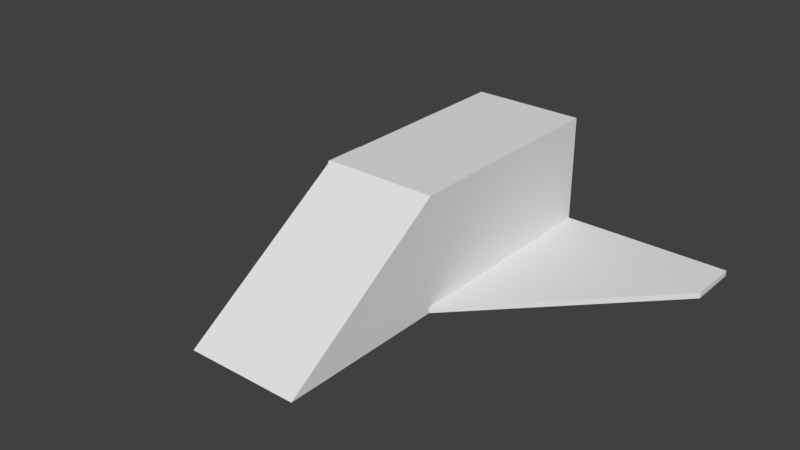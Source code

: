 # Source: ship.blend  (saved by Blender 2.78.0; exported with 4.5.12 LTS)
import bpy
from mathutils import Matrix  # noqa: F401  (used for matrix-valued properties, if any)

bpy.ops.wm.read_factory_settings(use_empty=True)
scene = bpy.context.scene
scene.name = 'Scene'

# ---- collections
col_collection_1 = bpy.data.collections.new('Collection 1'); scene.collection.children.link(col_collection_1)

# ---- materials (node trees are filled in below, after node groups)
mat_material_001 = bpy.data.materials.new('Material.001')
mat_material_001.alpha_threshold = 0.0
mat_material_001.use_transparent_shadow = False
mat_material_001.roughness = 0.5

# ---- material node trees

# ---- world
world_world = bpy.data.worlds.new('World'); scene.world = world_world
world_world.color = (0.05088, 0.05088, 0.05088)
world_world.use_sun_shadow = False
world_world.sun_shadow_jitter_overblur = 0.0
world_world.cycles.sampling_method = 'MANUAL'

# ---- meshes
me_cube_001 = bpy.data.meshes.new('Cube.001')
me_cube_001.from_pydata([(-1.0, -1.0, -1.0), (-1.0, -1.0, 1.0), (-1.0, 3.0, -1.0), (-1.0, 3.0, 1.0), (1.0, -1.0, -1.0), (1.0, -1.0, 1.0), (1.0, 3.0, -1.0), (1.0, 3.0, 1.0), (-1.0, -1.0, 1.0), (1.0, -1.0, 1.0), (-1.0, -4.0, -1.0), (1.0, -4.0, -1.0), (-4.0, 2.075, -1.0), (-4.0, 3.0, -1.0), (4.0, 2.075, -1.0), (4.0, 3.0, -1.0), (-1.0, 3.0, -0.9), (-1.0, -1.0, -0.9), (1.0, -1.0, -0.9), (1.0, 3.0, -0.9), (-4.0, 3.0, -0.9), (-4.0, 2.075, -0.9), (4.0, 2.075, -0.9), (4.0, 3.0, -0.9)], [], [(0, 1, 3, 2), (2, 3, 7, 6), (6, 7, 5, 4), (4, 5, 1, 0), (2, 6, 4, 0), (7, 3, 1, 5), (5, 1, 8, 9), (9, 8, 10, 11), (4, 11, 10, 0), (5, 9, 11, 4), (0, 10, 8, 1), (2, 0, 17, 16), (0, 17, 21, 12), (16, 20, 21, 17), (18, 22, 23, 19), (12, 21, 20, 13), (4, 6, 19, 18), (6, 19, 23, 15), (15, 23, 22, 14), (13, 20, 16, 2), (14, 22, 18, 4), (4, 6, 15, 14), (2, 0, 12, 13)])
_uv = me_cube_001.uv_layers.new(name='UVMap')
_uv.uv.foreach_set('vector', [0.75, 0.25, 0.9167, 0.25, 0.9167, 0.5833, 0.75, 0.5833, 0.8333, 0.9167, 0.8333, 0.75, 1.0, 0.75, 1.0, 0.9167, 0.75, 0.5833, 0.5833, 0.5833, 0.5833, 0.25, 0.75, 0.25, 0.8333, 0.75, 0.8333, 0.5833, 1.0, 0.5833, 1.0, 0.75, 0.5833, 0.25, 0.5833, 0.4167, 0.25, 0.4167, 0.25, 0.25, 0.4167, 1.0, 0.25, 1.0, 0.25, 0.6667, 0.4167, 0.6667, 0.0, 0.0, 0.0, 0.0, 0.0, 0.0, 0.0, 0.0, 0.4167, 0.6667, 0.5833, 0.6667, 0.5833, 0.9167, 0.4167, 0.9167, 0.25, 0.4167, 0.0, 0.4167, 1.987e-08, 0.25, 0.25, 0.25, 0.5833, 0.25, 0.5833, 0.25, 0.75, 0.0, 0.75, 0.25, 0.75, 0.25, 0.75, 0.0, 0.9167, 0.25, 0.9167, 0.25, 0.75, 0.5833, 0.75, 0.25, 0.7583, 0.25, 0.7583, 0.5833, 0.75, 0.25, 0.7583, 0.25, 0.7583, 0.5063, 0.75, 0.5063, 0.8333, 0.9167, 0.5833, 0.9167, 0.5833, 0.8396, 0.8333, 0.5833, 0.25, 1.0, 0.0, 0.7437, 0.0, 0.6667, 0.25, 0.6667, 0.75, 0.5063, 0.7583, 0.5063, 0.7583, 0.5833, 0.75, 0.5833, 0.75, 0.25, 0.75, 0.5833, 0.7417, 0.5833, 0.7417, 0.25, 0.925, 0.25, 0.9167, 0.25, 0.9167, 0.0, 0.925, 0.0, 0.75, 0.5833, 0.7417, 0.5833, 0.7417, 0.5063, 0.75, 0.5063, 0.925, 0.5, 0.9167, 0.5, 0.9167, 0.25, 0.925, 0.25, 0.75, 0.5063, 0.7417, 0.5063, 0.7417, 0.25, 0.75, 0.25, 0.25, 0.4167, 0.5833, 0.4167, 0.5833, 0.6667, 0.5063, 0.6667, 0.5833, 0.25, 0.25, 0.25, 0.5063, 0.0, 0.5833, 0.0])
me_cube_001.materials.append(mat_material_001)
me_cube_001.use_remesh_preserve_volume = False
me_cube_001.use_remesh_preserve_attributes = False
me_cube_001.use_mirror_vertex_groups = False
me_cube_001.update()

# ---- objects
ob_cube = bpy.data.objects.new('Cube', me_cube_001)

# ---- transforms, parenting, visibility, modifiers, constraints
ob_cube.location = (0.0, 0.0, 0.0)
ob_cube.lineart.crease_threshold = 0.0

# ---- collection membership
col_collection_1.objects.link(ob_cube)

# ---- scene / render settings (as saved in the file)
scene.frame_start = 1; scene.frame_end = 250; scene.frame_set(1)
scene.render.engine = 'BLENDER_EEVEE_NEXT'
scene.render.resolution_percentage = 50
scene.render.dither_intensity = 0.0
scene.cycles.use_denoising = False
scene.cycles.samples = 128
scene.cycles.sampling_pattern = 'TABULATED_SOBOL'
scene.cycles.light_sampling_threshold = 0.0
scene.cycles.use_adaptive_sampling = False
scene.cycles.use_light_tree = False
scene.cycles.blur_glossy = 0.0
scene.cycles.sample_clamp_indirect = 0.0
scene.view_settings.view_transform = 'Standard'
bpy.context.view_layer.update()

# ---- added for rendering (the .blend has no active camera and no usable light): camera, sun
cam_auto = bpy.data.cameras.new('AutoCamera')
cam_auto.lens = 50.0
cam_auto.sensor_width = 36.0
cam_auto.clip_end = 1000.0
ob_auto_camera = bpy.data.objects.new('AutoCamera', cam_auto)
scene.collection.objects.link(ob_auto_camera)
ob_auto_camera.location = (10.0078, -12.5094, 8.00627)
ob_auto_camera.rotation_euler = (1.09748, -7.21219e-08, 0.694738)
scene.camera = ob_auto_camera
light_auto_sun = bpy.data.lights.new('AutoSun', 'SUN')
light_auto_sun.energy = 3.0
light_auto_sun.angle = 0.0523599
ob_auto_sun = bpy.data.objects.new('AutoSun', light_auto_sun)
scene.collection.objects.link(ob_auto_sun)
ob_auto_sun.rotation_euler = (0.872665, 0.174533, 0.523599)
bpy.context.view_layer.update()
